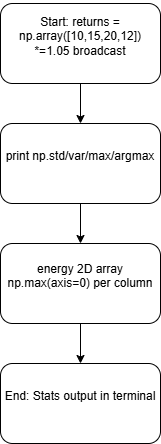

The diagram above was exported from draw.io. Its source (the exported page's mxGraphModel, read from the mxfile embedded in the PNG):
<mxGraphModel dx="860" dy="1668" grid="1" gridSize="10" guides="1" tooltips="1" connect="1" arrows="1" fold="1" page="1" pageScale="1" pageWidth="827" pageHeight="1169" math="0" shadow="0">
  <root>
    <mxCell id="0" />
    <mxCell id="1" parent="0" />
    <mxCell id="1fKYy2f5GnBa7OIA72-z-5" edge="1" parent="1" source="1fKYy2f5GnBa7OIA72-z-1" style="edgeStyle=orthogonalEdgeStyle;rounded=0;orthogonalLoop=1;jettySize=auto;html=1;exitX=0.5;exitY=1;exitDx=0;exitDy=0;entryX=0.5;entryY=0;entryDx=0;entryDy=0;" target="1fKYy2f5GnBa7OIA72-z-2">
      <mxGeometry relative="1" as="geometry" />
    </mxCell>
    <UserObject label="&#10;Start: returns = np.array([10,15,20,12]) *=1.05 broadcast&#10;&#10;" link="&#10;Start: returns = np.array([10,15,20,12]) *=1.05 broadcast&#10;&#10;" id="1fKYy2f5GnBa7OIA72-z-1">
      <mxCell parent="1" style="rounded=1;whiteSpace=wrap;html=1;" vertex="1">
        <mxGeometry height="80" width="160" x="280" as="geometry" />
      </mxCell>
    </UserObject>
    <mxCell id="1fKYy2f5GnBa7OIA72-z-6" edge="1" parent="1" source="1fKYy2f5GnBa7OIA72-z-2" style="edgeStyle=orthogonalEdgeStyle;rounded=0;orthogonalLoop=1;jettySize=auto;html=1;exitX=0.5;exitY=1;exitDx=0;exitDy=0;entryX=0.5;entryY=0;entryDx=0;entryDy=0;" target="1fKYy2f5GnBa7OIA72-z-3">
      <mxGeometry relative="1" as="geometry" />
    </mxCell>
    <UserObject label="&#10;print np.std/var/max/argmax&#10;&#10;" link="&#10;print np.std/var/max/argmax&#10;&#10;" id="1fKYy2f5GnBa7OIA72-z-2">
      <mxCell parent="1" style="rounded=1;whiteSpace=wrap;html=1;" vertex="1">
        <mxGeometry height="80" width="160" x="280" y="120" as="geometry" />
      </mxCell>
    </UserObject>
    <mxCell id="1fKYy2f5GnBa7OIA72-z-8" edge="1" parent="1" source="1fKYy2f5GnBa7OIA72-z-3" style="edgeStyle=orthogonalEdgeStyle;rounded=0;orthogonalLoop=1;jettySize=auto;html=1;exitX=0.5;exitY=1;exitDx=0;exitDy=0;entryX=0.5;entryY=0;entryDx=0;entryDy=0;" target="1fKYy2f5GnBa7OIA72-z-4">
      <mxGeometry relative="1" as="geometry" />
    </mxCell>
    <UserObject label="&#10;energy 2D array np.max(axis=0) per column&#10;&#10;" link="&#10;energy 2D array np.max(axis=0) per column&#10;&#10;" id="1fKYy2f5GnBa7OIA72-z-3">
      <mxCell parent="1" style="rounded=1;whiteSpace=wrap;html=1;" vertex="1">
        <mxGeometry height="80" width="160" x="280" y="240" as="geometry" />
      </mxCell>
    </UserObject>
    <mxCell id="1fKYy2f5GnBa7OIA72-z-4" parent="1" style="rounded=1;whiteSpace=wrap;html=1;" value="&#10;End: Stats output in terminal&#10;&#10;" vertex="1">
      <mxGeometry height="80" width="160" x="280" y="360" as="geometry" />
    </mxCell>
  </root>
</mxGraphModel>